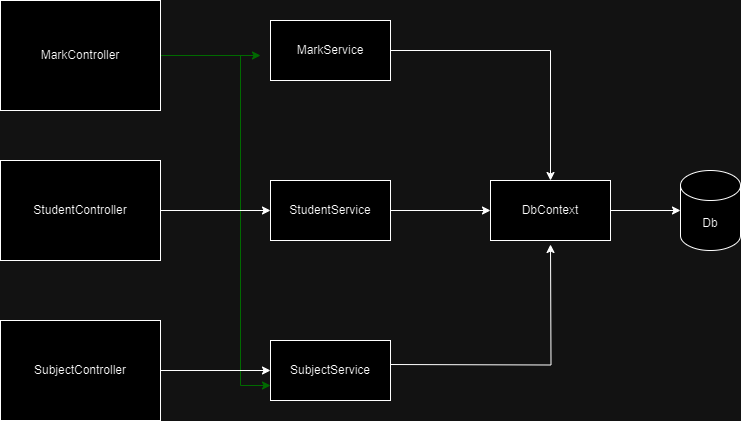

The diagram above was exported from draw.io. Its source (the exported page's mxGraphModel, read from the mxfile embedded in the PNG):
<mxGraphModel dx="1380" dy="747" grid="1" gridSize="10" guides="1" tooltips="1" connect="1" arrows="1" fold="1" page="1" pageScale="1" pageWidth="850" pageHeight="1100" math="0" shadow="0">
  <root>
    <mxCell id="0" />
    <mxCell id="1" parent="0" />
    <mxCell id="aridP8heP4Unq2gXUFJH-14" style="edgeStyle=orthogonalEdgeStyle;rounded=0;orthogonalLoop=1;jettySize=auto;html=1;strokeColor=#3BFF62;" edge="1" parent="1" source="aridP8heP4Unq2gXUFJH-1">
      <mxGeometry relative="1" as="geometry">
        <mxPoint x="340" y="225" as="targetPoint" />
      </mxGeometry>
    </mxCell>
    <mxCell id="aridP8heP4Unq2gXUFJH-15" style="edgeStyle=orthogonalEdgeStyle;rounded=0;orthogonalLoop=1;jettySize=auto;html=1;entryX=0;entryY=0.75;entryDx=0;entryDy=0;strokeColor=#3BFF62;" edge="1" parent="1" source="aridP8heP4Unq2gXUFJH-1" target="aridP8heP4Unq2gXUFJH-6">
      <mxGeometry relative="1" as="geometry">
        <Array as="points">
          <mxPoint x="320" y="225" />
          <mxPoint x="320" y="555" />
        </Array>
      </mxGeometry>
    </mxCell>
    <mxCell id="aridP8heP4Unq2gXUFJH-1" value="MarkController" style="rounded=0;whiteSpace=wrap;html=1;" vertex="1" parent="1">
      <mxGeometry x="80" y="170" width="160" height="110" as="geometry" />
    </mxCell>
    <mxCell id="aridP8heP4Unq2gXUFJH-17" style="edgeStyle=orthogonalEdgeStyle;rounded=0;orthogonalLoop=1;jettySize=auto;html=1;" edge="1" parent="1" source="aridP8heP4Unq2gXUFJH-2" target="aridP8heP4Unq2gXUFJH-5">
      <mxGeometry relative="1" as="geometry" />
    </mxCell>
    <mxCell id="aridP8heP4Unq2gXUFJH-2" value="StudentController" style="rounded=0;whiteSpace=wrap;html=1;" vertex="1" parent="1">
      <mxGeometry x="80" y="330" width="160" height="100" as="geometry" />
    </mxCell>
    <mxCell id="aridP8heP4Unq2gXUFJH-16" style="edgeStyle=orthogonalEdgeStyle;rounded=0;orthogonalLoop=1;jettySize=auto;html=1;entryX=0;entryY=0.5;entryDx=0;entryDy=0;" edge="1" parent="1" source="aridP8heP4Unq2gXUFJH-3" target="aridP8heP4Unq2gXUFJH-6">
      <mxGeometry relative="1" as="geometry" />
    </mxCell>
    <mxCell id="aridP8heP4Unq2gXUFJH-3" value="SubjectController" style="rounded=0;whiteSpace=wrap;html=1;" vertex="1" parent="1">
      <mxGeometry x="80" y="490" width="160" height="100" as="geometry" />
    </mxCell>
    <mxCell id="aridP8heP4Unq2gXUFJH-11" style="edgeStyle=orthogonalEdgeStyle;rounded=0;orthogonalLoop=1;jettySize=auto;html=1;entryX=0.5;entryY=0;entryDx=0;entryDy=0;" edge="1" parent="1" source="aridP8heP4Unq2gXUFJH-4" target="aridP8heP4Unq2gXUFJH-7">
      <mxGeometry relative="1" as="geometry" />
    </mxCell>
    <mxCell id="aridP8heP4Unq2gXUFJH-4" value="MarkService" style="rounded=0;whiteSpace=wrap;html=1;" vertex="1" parent="1">
      <mxGeometry x="350" y="190" width="120" height="60" as="geometry" />
    </mxCell>
    <mxCell id="aridP8heP4Unq2gXUFJH-12" style="edgeStyle=orthogonalEdgeStyle;rounded=0;orthogonalLoop=1;jettySize=auto;html=1;entryX=0;entryY=0.5;entryDx=0;entryDy=0;" edge="1" parent="1" source="aridP8heP4Unq2gXUFJH-5" target="aridP8heP4Unq2gXUFJH-7">
      <mxGeometry relative="1" as="geometry" />
    </mxCell>
    <mxCell id="aridP8heP4Unq2gXUFJH-5" value="StudentService" style="rounded=0;whiteSpace=wrap;html=1;" vertex="1" parent="1">
      <mxGeometry x="350" y="350" width="120" height="60" as="geometry" />
    </mxCell>
    <mxCell id="aridP8heP4Unq2gXUFJH-13" style="edgeStyle=orthogonalEdgeStyle;rounded=0;orthogonalLoop=1;jettySize=auto;html=1;" edge="1" parent="1">
      <mxGeometry relative="1" as="geometry">
        <mxPoint x="630" y="414" as="targetPoint" />
        <mxPoint x="470" y="534" as="sourcePoint" />
      </mxGeometry>
    </mxCell>
    <mxCell id="aridP8heP4Unq2gXUFJH-6" value="SubjectService" style="rounded=0;whiteSpace=wrap;html=1;" vertex="1" parent="1">
      <mxGeometry x="350" y="510" width="120" height="60" as="geometry" />
    </mxCell>
    <mxCell id="aridP8heP4Unq2gXUFJH-10" value="" style="edgeStyle=orthogonalEdgeStyle;rounded=0;orthogonalLoop=1;jettySize=auto;html=1;" edge="1" parent="1" source="aridP8heP4Unq2gXUFJH-7" target="aridP8heP4Unq2gXUFJH-8">
      <mxGeometry relative="1" as="geometry" />
    </mxCell>
    <mxCell id="aridP8heP4Unq2gXUFJH-7" value="DbContext" style="rounded=0;whiteSpace=wrap;html=1;" vertex="1" parent="1">
      <mxGeometry x="570" y="350" width="120" height="60" as="geometry" />
    </mxCell>
    <mxCell id="aridP8heP4Unq2gXUFJH-8" value="Db" style="shape=cylinder3;whiteSpace=wrap;html=1;boundedLbl=1;backgroundOutline=1;size=15;" vertex="1" parent="1">
      <mxGeometry x="760" y="340" width="60" height="80" as="geometry" />
    </mxCell>
  </root>
</mxGraphModel>